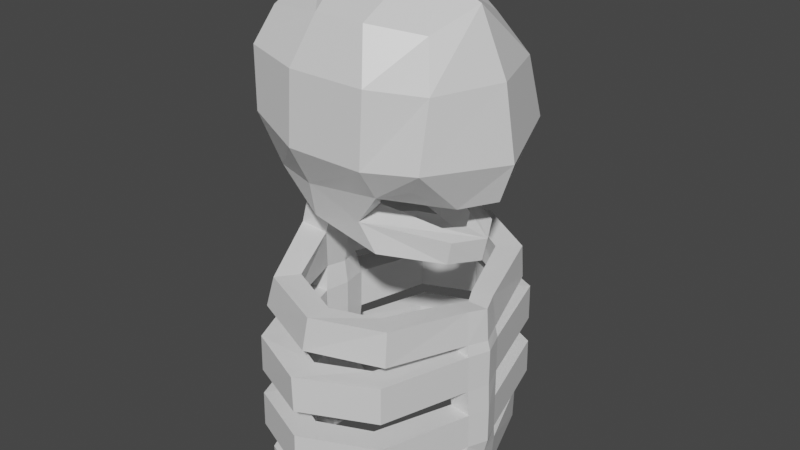 # Source: Skeleton.blend  (saved by Blender 2.80.75; exported with 4.5.12 LTS)
import bpy
from mathutils import Matrix  # noqa: F401  (used for matrix-valued properties, if any)

bpy.ops.wm.read_factory_settings(use_empty=True)
scene = bpy.context.scene
scene.name = 'Scene'

# ---- collections
col_collection = bpy.data.collections.new('Collection'); scene.collection.children.link(col_collection)

# ---- materials (node trees are filled in below, after node groups)
mat_material = bpy.data.materials.new('Material')
mat_material.alpha_threshold = 0.0
mat_material.use_transparent_shadow = False
mat_material.line_color = (0.0, 0.0, 0.0, 1.0)

# ---- material node trees
mat_material.use_nodes = True; mat_material.node_tree.nodes.clear()
_N = mat_material.node_tree.nodes; _L = mat_material.node_tree.links
n0 = _N.new('ShaderNodeOutputMaterial'); n0.name = 'Material Output'; n0.location = (300, 300)
n1 = _N.new('ShaderNodeBsdfPrincipled'); n1.name = 'Principled BSDF'; n1.location = (10, 300)
n1.distribution = 'GGX'
n1.subsurface_method = 'BURLEY'
n1.inputs[2].default_value = 0.4
n1.inputs[3].default_value = 1.45
n1.inputs[27].default_value = (0.0, 0.0, 0.0, 1.0)
n1.inputs[28].default_value = 1.0
_L.new(n1.outputs[0], n0.inputs[0])
n0.is_active_output = True

# ---- world
world_world = bpy.data.worlds.new('World'); scene.world = world_world
world_world.use_nodes = True; world_world.node_tree.nodes.clear()
_N = world_world.node_tree.nodes; _L = world_world.node_tree.links
n0 = _N.new('ShaderNodeOutputWorld'); n0.name = 'World Output'; n0.location = (300, 300)
n1 = _N.new('ShaderNodeBackground'); n1.name = 'Background'; n1.location = (10, 300)
n1.inputs[0].default_value = (0.05088, 0.05088, 0.05088, 1.0)
_L.new(n1.outputs[0], n0.inputs[0])
n0.is_active_output = True
world_world.color = (0.05088, 0.05088, 0.05088)
world_world.use_sun_shadow = False
world_world.sun_shadow_jitter_overblur = 0.0

# ---- meshes
me_cube = bpy.data.meshes.new('Cube')
me_cube.from_pydata([(0.5337, 0.3061, 3.045), (0.5758, 0.4853, 2.227), (-0.4424, 0.4571, 3.072), (-0.6065, 0.0, 0.04727), (-0.6626, 0.0, 2.211), (0.6454, 0.0, 3.174), (-0.509, 0.0, 3.225), (0.815, 0.0, 2.067), (0.3515, 0.5264, 2.14), (-0.1817, 0.5015, 2.065), (-0.09369, 0.4895, 3.102), (0.2433, 0.4895, 3.102), (0.336, 0.0, 2.099), (-0.1431, 0.0, 1.937), (-0.2429, 0.0, 3.344), (0.2331, 0.0, 3.344), (0.6653, 0.4576, 2.781), (0.6889, 0.5699, 2.379), (-0.5635, 0.5214, 2.832), (-0.5854, 0.5028, 2.415), (0.825, 0.0, 2.778), (0.9016, 0.0, 2.319), (-0.7159, 0.0, 2.906), (-0.7286, 0.0, 2.403), (-0.185, 0.6171, 2.796), (-0.1901, 0.6426, 2.333), (0.3426, 0.6171, 2.796), (0.3375, 0.6426, 2.333), (-0.5543, 0.1795, 0.03016), (-0.345, 0.0, 0.04248), (0.6968, 0.2403, 2.072), (-0.3714, 0.1664, 0.03009), (0.2315, 0.3247, 2.101), (0.6611, 0.0, 2.07), (-0.2258, 0.2411, 1.858), (0.6456, 0.1694, 2.042), (-0.5498, 0.0, 2.04), (0.7437, 0.0, 1.811), (0.6319, 0.1983, 1.822), (0.1592, 0.4576, 1.906), (-0.1977, 0.4412, 1.831), (0.1592, 0.2627, 1.953), (0.5893, 0.0, 1.837), (-0.1967, 0.2602, 1.834), (-0.3938, 0.3216, 2.064), (0.5162, 0.1371, 1.857), (-0.493, 0.4058, 2.066), (0.7082, 0.0, 1.655), (0.5962, 0.1873, 1.667), (0.2458, 0.412, 1.708), (0.2349, 0.2186, 1.7), (0.5538, 0.0, 1.681), (0.4804, 0.1262, 1.702), (-0.2464, 0.1957, 1.849), (-0.2187, 0.0, 1.85), (-0.44, 0.2099, 1.851), (-0.4956, 0.0, 1.856), (-0.2889, 0.2025, 1.793), (-0.2612, 0.0, 1.793), (-0.4826, 0.2166, 1.794), (-0.5382, 0.0, 1.799), (-0.3588, 0.1906, 1.562), (-0.3296, 0.0, 1.56), (-0.5515, 0.2031, 1.581), (-0.6048, 0.0, 1.592), (-0.411, 0.1349, 1.276), (-0.3828, 0.0, 1.266), (-0.5957, 0.146, 1.277), (-0.6466, 0.0, 1.27), (-0.3919, 0.1702, 1.114), (-0.3632, 0.0, 1.114), (-0.5929, 0.1849, 1.115), (-0.6506, 0.0, 1.12), (-0.3961, 0.1667, 0.8444), (-0.3674, 0.0, 0.8452), (-0.5971, 0.1814, 0.8459), (-0.6548, 0.0, 0.8511), (-0.4044, 0.1521, 0.642), (-0.3755, 0.0, 0.6428), (-0.6071, 0.1669, 0.6435), (-0.6653, 0.0, 0.6488), (-0.3795, 0.0, 0.3827), (-0.6112, 0.1634, 0.3834), (-0.6693, 0.0, 0.3887), (-0.224, 0.5598, 1.468), (-0.3129, 0.7055, 1.479), (-0.2822, 0.5738, 1.254), (-0.371, 0.7195, 1.264), (-0.2465, 0.6491, 1.099), (-0.3413, 0.8094, 1.101), (-0.2514, 0.6504, 0.8506), (-0.3462, 0.8108, 0.852), (-0.2593, 0.6451, 0.6698), (-0.2641, 0.6463, 0.4293), (-0.3548, 0.8068, 0.6712), (-0.3597, 0.808, 0.4307), (0.1468, 0.7166, 1.449), (0.1436, 0.8872, 1.461), (0.1112, 0.7334, 1.22), (0.108, 0.904, 1.232), (0.09786, 0.8031, 1.096), (0.0909, 0.9893, 1.085), (0.09445, 0.8068, 0.8476), (0.1001, 0.993, 0.849), (0.09155, 0.8054, 0.6667), (0.08815, 0.809, 0.4263), (0.09723, 0.9931, 0.6682), (0.09383, 0.9968, 0.4277), (0.4118, 0.572, 1.412), (0.5512, 0.6706, 1.421), (0.4139, 0.5926, 1.181), (0.5533, 0.6911, 1.19), (0.4215, 0.6498, 1.093), (0.5748, 0.7557, 1.094), (0.4226, 0.6548, 0.844), (0.5758, 0.7607, 0.8454), (0.4275, 0.6534, 0.663), (0.4284, 0.6583, 0.4226), (0.582, 0.7602, 0.6645), (0.5829, 0.7651, 0.424), (0.6212, 0.0, 1.343), (0.7619, 0.0, 1.345), (0.6359, 0.0, 1.125), (0.7766, 0.0, 1.127), (-0.5908, 0.0, 0.294), (-0.5386, 0.1984, 0.2767), (0.6426, 0.0, 0.8111), (0.7959, 0.0, 0.8125), (0.6498, 0.0, 0.6304), (0.6503, 0.0, 0.3894), (-0.3293, 0.0, 0.2892), (0.8049, 0.0, 0.3908), (0.714, 0.1244, 1.361), (0.7287, 0.1413, 1.142), (0.5736, 0.1005, 1.357), (0.5883, 0.1175, 1.138), (0.754, 0.1398, 0.3984), (0.5995, 0.1154, 0.397), (0.7531, 0.1387, 0.6389), (0.5986, 0.1143, 0.6375), (0.5922, 0.1242, 0.8186), (-0.3557, 0.1853, 0.2766), (0.7455, 0.1485, 0.82), (0.6416, 0.0, 1.06), (0.7949, 0.0, 1.061), (0.7445, 0.1473, 1.069), (0.5912, 0.1231, 1.067), (0.804, 0.0, 0.6313), (-0.382, 0.0, 0.3827), (-0.4085, 0.1486, 0.3819), (-0.2381, 0.6311, 0.2593), (-0.2419, 0.6176, 0.04279), (-0.3246, 0.7766, 0.2506), (-0.3284, 0.7631, 0.03403), (0.07275, 0.7754, 0.2481), (0.0702, 0.764, 0.0314), (0.0776, 0.9445, 0.238), (0.07504, 0.9331, 0.02127), (0.3721, 0.6388, 0.2554), (0.3734, 0.6286, 0.03863), (0.5113, 0.7353, 0.2505), (0.5127, 0.725, 0.03374), (0.6392, 0.0, 0.2848), (0.6276, 0.0, 0.05529), (0.767, 0.0, 0.0569), (0.7209, 0.1662, 0.05253), (0.5815, 0.1438, 0.05241), (0.7322, 0.1797, 0.2816), (0.5927, 0.1574, 0.2815), (0.7783, 0.0, 0.2859), (0.6392, 0.0, 0.2848), (0.7783, 0.0, 0.2859), (0.7322, 0.1797, 0.2816), (0.5927, 0.1574, 0.2815)], [], [(22, 6, 2, 18), (26, 11, 0, 16), (16, 0, 5, 20), (8, 1, 30), (10, 2, 6, 14), (0, 11, 15, 5), (11, 10, 14, 15), (83, 82, 125, 124), (82, 149, 141, 125), (18, 2, 10, 24), (24, 10, 11, 26), (9, 25, 27, 8), (25, 24, 26, 27), (46, 19, 25, 9), (19, 18, 24, 25), (1, 17, 21, 7, 30), (17, 16, 20, 21), (8, 27, 17, 1), (27, 26, 16, 17), (4, 23, 19, 46), (23, 22, 18, 19), (34, 44, 43), (45, 41, 50, 52), (36, 44, 55, 56), (34, 32, 12, 13), (32, 35, 33, 12), (32, 34, 43, 41), (9, 8, 39, 40), (38, 37, 47, 48), (42, 45, 52, 51), (40, 39, 49), (46, 9, 40), (31, 28, 153, 151), (49, 48, 52, 50), (46, 40, 43, 44), (40, 49, 50, 43), (52, 48, 47, 51), (44, 36, 4, 46), (39, 38, 48, 49), (41, 43, 50), (38, 39, 41, 45, 42, 37), (41, 39, 8, 32), (8, 30, 35, 32), (30, 7, 33, 35), (53, 54, 58, 57), (34, 13, 54, 53), (44, 34, 53, 55), (57, 58, 62, 61), (55, 53, 57, 59), (56, 55, 59, 60), (82, 79, 94, 95), (59, 57, 61, 63), (60, 59, 63, 64), (67, 65, 69, 71), (64, 63, 67, 68), (61, 62, 66, 65), (69, 70, 74, 73), (68, 67, 71, 72), (65, 66, 70, 69), (73, 74, 78, 77), (61, 65, 86, 84), (72, 71, 75, 76), (149, 82, 95, 93), (75, 73, 77, 79), (76, 75, 79, 80), (80, 79, 82, 83), (77, 78, 81, 149), (85, 84, 96, 97), (93, 95, 107, 105), (87, 85, 97, 99), (67, 63, 85, 87), (69, 73, 90, 88), (77, 149, 93, 92), (63, 61, 84, 85), (75, 71, 89, 91), (65, 67, 87, 86), (71, 69, 88, 89), (73, 75, 91, 90), (79, 77, 92, 94), (105, 107, 119, 117), (99, 97, 109, 111), (100, 102, 114, 112), (91, 89, 101, 103), (89, 88, 100, 101), (95, 94, 106, 107), (86, 87, 99, 98), (92, 93, 105, 104), (90, 91, 103, 102), (84, 86, 98, 96), (94, 92, 104, 106), (88, 90, 102, 100), (129, 137, 173, 170), (133, 132, 121, 123), (146, 140, 126, 143), (97, 96, 108, 109), (103, 101, 113, 115), (101, 100, 112, 113), (107, 106, 118, 119), (98, 99, 111, 110), (104, 105, 117, 116), (102, 103, 115, 114), (96, 98, 110, 108), (106, 104, 116, 118), (121, 120, 122, 123), (144, 143, 126, 127), (147, 128, 129, 131), (132, 134, 120, 121), (142, 145, 144, 127), (149, 148, 130, 141), (136, 138, 147, 131), (135, 133, 145, 146), (139, 137, 129, 128), (142, 127, 147, 138), (134, 135, 122, 120), (138, 139, 128, 147), (108, 110, 135, 134), (110, 111, 133, 135), (109, 108, 134, 132), (111, 109, 132, 133), (118, 116, 139, 138), (116, 117, 137, 139), (119, 118, 138, 136), (117, 119, 136, 137), (114, 115, 142, 140), (113, 112, 146, 145), (115, 113, 145, 142), (112, 114, 140, 146), (146, 145, 144, 143), (122, 135, 146, 143), (133, 123, 144, 145), (123, 122, 143, 144), (28, 125, 152, 153), (140, 142, 138, 139), (127, 126, 128, 147), (126, 140, 139, 128), (3, 28, 31, 29), (124, 125, 28, 3), (141, 130, 29, 31), (151, 153, 157, 155), (141, 31, 151, 150), (125, 141, 150, 152), (155, 157, 161, 159), (153, 152, 156, 157), (150, 151, 155, 154), (152, 150, 154, 156), (166, 165, 164, 163), (157, 156, 160, 161), (154, 155, 159, 158), (156, 154, 158, 160), (169, 162, 163, 164), (165, 167, 169, 164), (168, 166, 163, 162), (167, 168, 162, 169), (160, 158, 168, 167), (158, 159, 166, 168), (161, 160, 167, 165), (159, 161, 165, 166), (173, 172, 171, 170), (136, 131, 171, 172), (131, 129, 170, 171), (137, 136, 172, 173)])
_uv = me_cube.uv_layers.new(name='UVMap')
_uv.uv.foreach_set('vector', [0.5417, 0.625, 0.625, 0.625, 0.625, 0.75, 0.5417, 0.75, 0.7917, 0.6667, 0.875, 0.6667, 0.875, 0.75, 0.7917, 0.75, 0.2917, 0.5, 0.375, 0.5, 0.375, 0.625, 0.2917, 0.625, 0.5417, 0.75, 0.625, 0.75, 0.625, 0.8142, 0.5417, 0.0, 0.625, 0.0, 0.625, 0.125, 0.5417, 0.125, 0.375, 0.0, 0.4583, 0.0, 0.4583, 0.125, 0.375, 0.125, 0.4583, 0.0, 0.5417, 0.0, 0.5417, 0.125, 0.4583, 0.125, 0.3975, 0.875, 0.4005, 0.8099, 0.4005, 0.8099, 0.3975, 0.875, 0.4005, 0.8099, 0.4583, 0.8041, 0.4583, 0.8041, 0.4005, 0.8099, 0.7917, 0.5, 0.875, 0.5, 0.875, 0.5833, 0.7917, 0.5833, 0.7917, 0.5833, 0.875, 0.5833, 0.875, 0.6667, 0.7917, 0.6667, 0.625, 0.5833, 0.7083, 0.5833, 0.7083, 0.6667, 0.625, 0.6667, 0.7083, 0.5833, 0.7917, 0.5833, 0.7917, 0.6667, 0.7083, 0.6667, 0.625, 0.5, 0.7083, 0.5, 0.7083, 0.5833, 0.625, 0.5833, 0.7083, 0.5, 0.7917, 0.5, 0.7917, 0.5833, 0.7083, 0.5833, 0.125, 0.5, 0.2083, 0.5, 0.2083, 0.625, 0.125, 0.625, 0.125, 0.5642, 0.2083, 0.5, 0.2917, 0.5, 0.2917, 0.625, 0.2083, 0.625, 0.625, 0.6667, 0.7083, 0.6667, 0.7083, 0.75, 0.625, 0.75, 0.7083, 0.6667, 0.7917, 0.6667, 0.7917, 0.75, 0.7083, 0.75, 0.375, 0.625, 0.4583, 0.625, 0.4583, 0.75, 0.375, 0.714, 0.4583, 0.625, 0.5417, 0.625, 0.5417, 0.75, 0.4583, 0.75, 0.4583, 0.8041, 0.4005, 0.8099, 0.4583, 0.8041, 0.5979, 0.8321, 0.5417, 0.8099, 0.5417, 0.8099, 0.5979, 0.8321, 0.3975, 0.875, 0.4005, 0.8099, 0.4005, 0.8099, 0.3975, 0.875, 0.4583, 0.8041, 0.5417, 0.8099, 0.5417, 0.875, 0.4583, 0.875, 0.5417, 0.8099, 0.5979, 0.8321, 0.6012, 0.875, 0.5417, 0.875, 0.5417, 0.8099, 0.4583, 0.8041, 0.4583, 0.8041, 0.5417, 0.8099, 0.4583, 0.7766, 0.5417, 0.7839, 0.5417, 0.7839, 0.4583, 0.7766, 0.125, 0.5642, 0.125, 0.625, 0.125, 0.625, 0.125, 0.5642, 0.6012, 0.875, 0.5979, 0.8321, 0.5979, 0.8321, 0.6012, 0.875, 0.4583, 0.7766, 0.5417, 0.7839, 0.5417, 0.7839, 0.375, 0.786, 0.4583, 0.7766, 0.4583, 0.7766, 0.4583, 0.8041, 0.4005, 0.8099, 0.4005, 0.8099, 0.4583, 0.8041, 0.5417, 0.7839, 0.625, 0.8142, 0.5979, 0.8321, 0.5417, 0.8099, 0.375, 0.786, 0.4583, 0.7766, 0.4583, 0.8041, 0.4005, 0.8099, 0.4583, 0.7766, 0.5417, 0.7839, 0.5417, 0.8099, 0.4583, 0.8041, 0.5979, 0.8321, 0.625, 0.8142, 0.625, 0.875, 0.6012, 0.875, 0.4005, 0.8099, 0.3975, 0.875, 0.375, 0.875, 0.375, 0.786, 0.5417, 0.7839, 0.625, 0.8142, 0.625, 0.8142, 0.5417, 0.7839, 0.5417, 0.8099, 0.4583, 0.8041, 0.5417, 0.8099, 0.625, 0.8142, 0.5417, 0.7839, 0.5417, 0.8099, 0.5979, 0.8321, 0.6012, 0.875, 0.125, 0.625, 0.5417, 0.8099, 0.5417, 0.7839, 0.5417, 0.7839, 0.5417, 0.8099, 0.5417, 0.7839, 0.625, 0.8142, 0.5979, 0.8321, 0.5417, 0.8099, 0.625, 0.8142, 0.125, 0.625, 0.6012, 0.875, 0.5979, 0.8321, 0.4583, 0.8041, 0.4583, 0.875, 0.4583, 0.875, 0.4583, 0.8041, 0.4583, 0.8041, 0.4583, 0.875, 0.4583, 0.875, 0.4583, 0.8041, 0.4005, 0.8099, 0.4583, 0.8041, 0.4583, 0.8041, 0.4005, 0.8099, 0.4583, 0.8041, 0.4583, 0.875, 0.4583, 0.875, 0.4583, 0.8041, 0.4005, 0.8099, 0.4583, 0.8041, 0.4583, 0.8041, 0.4005, 0.8099, 0.3975, 0.875, 0.4005, 0.8099, 0.4005, 0.8099, 0.3975, 0.875, 0.4005, 0.8099, 0.4005, 0.8099, 0.4005, 0.8099, 0.4005, 0.8099, 0.4005, 0.8099, 0.4583, 0.8041, 0.4583, 0.8041, 0.4005, 0.8099, 0.3975, 0.875, 0.4005, 0.8099, 0.4005, 0.8099, 0.3975, 0.875, 0.4005, 0.8099, 0.4583, 0.8041, 0.4583, 0.8041, 0.4005, 0.8099, 0.3975, 0.875, 0.4005, 0.8099, 0.4005, 0.8099, 0.3975, 0.875, 0.4583, 0.8041, 0.4583, 0.875, 0.4583, 0.875, 0.4583, 0.8041, 0.4583, 0.8041, 0.4583, 0.875, 0.4583, 0.875, 0.4583, 0.8041, 0.3975, 0.875, 0.4005, 0.8099, 0.4005, 0.8099, 0.3975, 0.875, 0.4583, 0.8041, 0.4583, 0.875, 0.4583, 0.875, 0.4583, 0.8041, 0.4583, 0.8041, 0.4583, 0.875, 0.4583, 0.875, 0.4583, 0.8041, 0.4583, 0.8041, 0.4583, 0.8041, 0.4583, 0.8041, 0.4583, 0.8041, 0.3975, 0.875, 0.4005, 0.8099, 0.4005, 0.8099, 0.3975, 0.875, 0.4583, 0.8041, 0.4005, 0.8099, 0.4005, 0.8099, 0.4583, 0.8041, 0.4005, 0.8099, 0.4583, 0.8041, 0.4583, 0.8041, 0.4005, 0.8099, 0.3975, 0.875, 0.4005, 0.8099, 0.4005, 0.8099, 0.3975, 0.875, 0.3975, 0.875, 0.4005, 0.8099, 0.4005, 0.8099, 0.3975, 0.875, 0.4583, 0.8041, 0.4583, 0.875, 0.4583, 0.875, 0.4583, 0.8041, 0.4005, 0.8099, 0.4583, 0.8041, 0.4583, 0.8041, 0.4005, 0.8099, 0.4583, 0.8041, 0.4005, 0.8099, 0.4005, 0.8099, 0.4583, 0.8041, 0.4005, 0.8099, 0.4005, 0.8099, 0.4005, 0.8099, 0.4005, 0.8099, 0.4005, 0.8099, 0.4005, 0.8099, 0.4005, 0.8099, 0.4005, 0.8099, 0.4583, 0.8041, 0.4583, 0.8041, 0.4583, 0.8041, 0.4583, 0.8041, 0.4583, 0.8041, 0.4583, 0.8041, 0.4583, 0.8041, 0.4583, 0.8041, 0.4005, 0.8099, 0.4583, 0.8041, 0.4583, 0.8041, 0.4005, 0.8099, 0.4005, 0.8099, 0.4005, 0.8099, 0.4005, 0.8099, 0.4005, 0.8099, 0.4583, 0.8041, 0.4005, 0.8099, 0.4005, 0.8099, 0.4583, 0.8041, 0.4005, 0.8099, 0.4583, 0.8041, 0.4583, 0.8041, 0.4005, 0.8099, 0.4583, 0.8041, 0.4005, 0.8099, 0.4005, 0.8099, 0.4583, 0.8041, 0.4005, 0.8099, 0.4583, 0.8041, 0.4583, 0.8041, 0.4005, 0.8099, 0.4583, 0.8041, 0.4005, 0.8099, 0.4005, 0.8099, 0.4583, 0.8041, 0.4005, 0.8099, 0.4005, 0.8099, 0.4005, 0.8099, 0.4005, 0.8099, 0.4583, 0.8041, 0.4583, 0.8041, 0.4583, 0.8041, 0.4583, 0.8041, 0.4005, 0.8099, 0.4005, 0.8099, 0.4005, 0.8099, 0.4005, 0.8099, 0.4005, 0.8099, 0.4583, 0.8041, 0.4583, 0.8041, 0.4005, 0.8099, 0.4005, 0.8099, 0.4005, 0.8099, 0.4005, 0.8099, 0.4005, 0.8099, 0.4583, 0.8041, 0.4005, 0.8099, 0.4005, 0.8099, 0.4583, 0.8041, 0.4583, 0.8041, 0.4583, 0.8041, 0.4583, 0.8041, 0.4583, 0.8041, 0.4583, 0.8041, 0.4005, 0.8099, 0.4005, 0.8099, 0.4583, 0.8041, 0.4583, 0.8041, 0.4583, 0.8041, 0.4583, 0.8041, 0.4583, 0.8041, 0.4005, 0.8099, 0.4583, 0.8041, 0.4583, 0.8041, 0.4005, 0.8099, 0.4583, 0.8041, 0.4583, 0.8041, 0.4583, 0.8041, 0.4583, 0.8041, 0.4583, 0.8041, 0.4583, 0.8041, 0.4583, 0.8041, 0.4583, 0.8041, 0.4005, 0.8099, 0.4005, 0.8099, 0.4005, 0.8099, 0.4005, 0.8099, 0.4583, 0.8041, 0.4583, 0.8041, 0.4583, 0.8041, 0.4583, 0.8041, 0.4005, 0.8099, 0.4583, 0.8041, 0.4583, 0.8041, 0.4005, 0.8099, 0.4005, 0.8099, 0.4005, 0.8099, 0.4005, 0.8099, 0.4005, 0.8099, 0.4005, 0.8099, 0.4583, 0.8041, 0.4583, 0.8041, 0.4005, 0.8099, 0.4005, 0.8099, 0.4005, 0.8099, 0.4005, 0.8099, 0.4005, 0.8099, 0.4583, 0.8041, 0.4005, 0.8099, 0.4005, 0.8099, 0.4583, 0.8041, 0.4583, 0.8041, 0.4583, 0.8041, 0.4583, 0.8041, 0.4583, 0.8041, 0.4583, 0.8041, 0.4005, 0.8099, 0.4005, 0.8099, 0.4583, 0.8041, 0.4583, 0.8041, 0.4583, 0.8041, 0.4583, 0.8041, 0.4583, 0.8041, 0.4005, 0.8099, 0.4583, 0.8041, 0.4583, 0.8041, 0.4005, 0.8099, 0.4005, 0.8099, 0.4583, 0.8041, 0.4583, 0.8041, 0.4005, 0.8099, 0.4005, 0.8099, 0.4583, 0.8041, 0.4583, 0.8041, 0.4005, 0.8099, 0.4005, 0.8099, 0.4583, 0.8041, 0.4583, 0.8041, 0.4005, 0.8099, 0.4005, 0.8099, 0.4583, 0.8041, 0.4583, 0.8041, 0.4005, 0.8099, 0.4005, 0.8099, 0.4005, 0.8099, 0.4005, 0.8099, 0.4005, 0.8099, 0.4583, 0.8041, 0.4583, 0.875, 0.4583, 0.875, 0.4583, 0.8041, 0.4005, 0.8099, 0.4005, 0.8099, 0.4005, 0.8099, 0.4005, 0.8099, 0.4583, 0.8041, 0.4005, 0.8099, 0.4005, 0.8099, 0.4583, 0.8041, 0.4583, 0.8041, 0.4583, 0.8041, 0.4583, 0.8041, 0.4583, 0.8041, 0.4005, 0.8099, 0.4005, 0.8099, 0.4005, 0.8099, 0.4005, 0.8099, 0.4583, 0.8041, 0.4583, 0.8041, 0.4583, 0.8041, 0.4583, 0.8041, 0.4005, 0.8099, 0.4583, 0.8041, 0.4583, 0.8041, 0.4005, 0.8099, 0.4583, 0.8041, 0.4583, 0.8041, 0.4583, 0.8041, 0.4583, 0.8041, 0.4583, 0.8041, 0.4005, 0.8099, 0.4005, 0.8099, 0.4583, 0.8041, 0.4005, 0.8099, 0.4583, 0.8041, 0.4583, 0.8041, 0.4005, 0.8099, 0.4005, 0.8099, 0.4005, 0.8099, 0.4005, 0.8099, 0.4005, 0.8099, 0.4005, 0.8099, 0.4583, 0.8041, 0.4583, 0.8041, 0.4005, 0.8099, 0.4583, 0.8041, 0.4583, 0.8041, 0.4583, 0.8041, 0.4583, 0.8041, 0.4005, 0.8099, 0.4005, 0.8099, 0.4005, 0.8099, 0.4005, 0.8099, 0.4583, 0.8041, 0.4005, 0.8099, 0.4005, 0.8099, 0.4583, 0.8041, 0.4583, 0.8041, 0.4005, 0.8099, 0.4005, 0.8099, 0.4583, 0.8041, 0.4005, 0.8099, 0.4583, 0.8041, 0.4583, 0.8041, 0.4005, 0.8099, 0.4005, 0.8099, 0.4005, 0.8099, 0.4005, 0.8099, 0.4005, 0.8099, 0.4583, 0.8041, 0.4583, 0.8041, 0.4583, 0.8041, 0.4583, 0.8041, 0.4583, 0.8041, 0.4005, 0.8099, 0.4005, 0.8099, 0.4583, 0.8041, 0.4583, 0.8041, 0.4583, 0.8041, 0.4583, 0.8041, 0.4583, 0.8041, 0.4005, 0.8099, 0.4005, 0.8099, 0.4005, 0.8099, 0.4005, 0.8099, 0.4005, 0.8099, 0.4583, 0.8041, 0.4583, 0.8041, 0.4005, 0.8099, 0.4005, 0.8099, 0.4005, 0.8099, 0.4005, 0.8099, 0.4005, 0.8099, 0.4583, 0.8041, 0.4005, 0.8099, 0.4005, 0.8099, 0.4583, 0.8041, 0.4005, 0.8099, 0.4583, 0.8041, 0.4583, 0.8041, 0.4005, 0.8099, 0.4583, 0.8041, 0.4583, 0.8041, 0.4583, 0.8041, 0.4583, 0.8041, 0.3975, 0.875, 0.4005, 0.8099, 0.4583, 0.8041, 0.4583, 0.875, 0.3975, 0.875, 0.4005, 0.8099, 0.4005, 0.8099, 0.3975, 0.875, 0.4583, 0.8041, 0.4583, 0.875, 0.4583, 0.875, 0.4583, 0.8041, 0.4583, 0.8041, 0.4005, 0.8099, 0.4005, 0.8099, 0.4583, 0.8041, 0.4583, 0.8041, 0.4583, 0.8041, 0.4583, 0.8041, 0.4583, 0.8041, 0.4005, 0.8099, 0.4583, 0.8041, 0.4583, 0.8041, 0.4005, 0.8099, 0.4583, 0.8041, 0.4005, 0.8099, 0.4005, 0.8099, 0.4583, 0.8041, 0.4005, 0.8099, 0.4005, 0.8099, 0.4005, 0.8099, 0.4005, 0.8099, 0.4583, 0.8041, 0.4583, 0.8041, 0.4583, 0.8041, 0.4583, 0.8041, 0.4005, 0.8099, 0.4583, 0.8041, 0.4583, 0.8041, 0.4005, 0.8099, 0.4583, 0.8041, 0.4005, 0.8099, 0.4005, 0.8099, 0.4583, 0.8041, 0.4005, 0.8099, 0.4005, 0.8099, 0.4005, 0.8099, 0.4005, 0.8099, 0.4583, 0.8041, 0.4583, 0.8041, 0.4583, 0.8041, 0.4583, 0.8041, 0.4005, 0.8099, 0.4583, 0.8041, 0.4583, 0.8041, 0.4005, 0.8099, 0.4005, 0.8099, 0.4583, 0.8041, 0.4583, 0.8041, 0.4005, 0.8099, 0.4005, 0.8099, 0.4005, 0.8099, 0.4005, 0.8099, 0.4005, 0.8099, 0.4583, 0.8041, 0.4583, 0.8041, 0.4583, 0.8041, 0.4583, 0.8041, 0.4005, 0.8099, 0.4583, 0.8041, 0.4583, 0.8041, 0.4005, 0.8099, 0.4005, 0.8099, 0.4583, 0.8041, 0.4583, 0.8041, 0.4005, 0.8099, 0.4583, 0.8041, 0.4583, 0.8041, 0.4583, 0.8041, 0.4583, 0.8041, 0.4005, 0.8099, 0.4005, 0.8099, 0.4005, 0.8099, 0.4005, 0.8099, 0.4583, 0.8041, 0.4005, 0.8099, 0.4005, 0.8099, 0.4583, 0.8041, 0.4583, 0.8041, 0.4005, 0.8099, 0.4005, 0.8099, 0.4583, 0.8041, 0.4005, 0.8099, 0.4005, 0.8099, 0.4005, 0.8099, 0.4005, 0.8099, 0.4005, 0.8099, 0.4583, 0.8041, 0.4583, 0.8041, 0.4005, 0.8099, 0.4583, 0.8041, 0.4005, 0.8099, 0.4005, 0.8099, 0.4583, 0.8041])
me_cube.materials.append(mat_material)
me_cube.use_remesh_preserve_volume = False
me_cube.use_remesh_preserve_attributes = False
me_cube.use_mirror_vertex_groups = False
me_cube.update()

# ---- objects
ob_cube = bpy.data.objects.new('Cube', me_cube)

# ---- transforms, parenting, visibility, modifiers, constraints
ob_cube.location = (0.0, 0.0, 0.0)
ob_cube.lock_rotations_4d = False
ob_cube.empty_display_type = 'ARROWS'
ob_cube.lineart.crease_threshold = 0.0
_m = ob_cube.modifiers.new('Mirror', 'MIRROR')
_m.use_axis = (False, True, False)
_m.use_clip = True

# ---- collection membership
col_collection.objects.link(ob_cube)

# ---- scene / render settings (as saved in the file)
scene.frame_start = 1; scene.frame_end = 250; scene.frame_set(1)
scene.render.engine = 'BLENDER_EEVEE_NEXT'
scene.cycles.use_denoising = False
scene.cycles.samples = 128
scene.cycles.sampling_pattern = 'TABULATED_SOBOL'
scene.cycles.use_adaptive_sampling = False
scene.cycles.use_light_tree = False
scene.view_settings.view_transform = 'Filmic'
bpy.context.view_layer.update()

# ---- added for rendering (the .blend has no active camera and no usable light): camera, sun
cam_auto = bpy.data.cameras.new('AutoCamera')
cam_auto.lens = 50.0
cam_auto.sensor_width = 36.0
cam_auto.clip_end = 1000.0
ob_auto_camera = bpy.data.objects.new('AutoCamera', cam_auto)
scene.collection.objects.link(ob_auto_camera)
ob_auto_camera.location = (3.97607, -4.66753, 4.79441)
ob_auto_camera.rotation_euler = (1.09748, -7.21219e-08, 0.694738)
scene.camera = ob_auto_camera
light_auto_sun = bpy.data.lights.new('AutoSun', 'SUN')
light_auto_sun.energy = 3.0
light_auto_sun.angle = 0.0523599
ob_auto_sun = bpy.data.objects.new('AutoSun', light_auto_sun)
scene.collection.objects.link(ob_auto_sun)
ob_auto_sun.rotation_euler = (0.872665, 0.174533, 0.523599)
bpy.context.view_layer.update()
